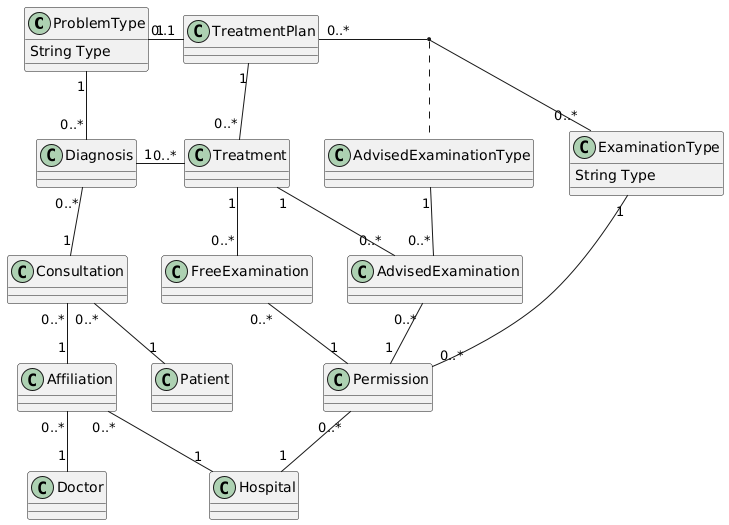

The diagram above was rendered by PlantUML. Its source (embedded in the PNG):
@startuml
class ProblemType {
    String Type
}
class TreatmentPlan {}
class AdvisedExaminationType {}
class ExaminationType {
    String Type
}
class Diagnosis {}
class Treatment {}
class AdvisedExamination{}
class Permission{}
class Consultation{}
class FreeExamination{}
class Patient{}
class Affiliation{}
class Doctor{}
class Hospital{}

ProblemType "1" - "0..1" TreatmentPlan
TreatmentPlan "0..*" - "0..*" ExaminationType
(TreatmentPlan,ExaminationType) .. AdvisedExaminationType

ProblemType "1" -- "0..*" Diagnosis
TreatmentPlan "1" -- "0..*" Treatment

Diagnosis "1" - "0..*" Treatment
Diagnosis "0..*" -- "1" Consultation
Treatment "1" - "0..*" AdvisedExamination
Treatment "1" -- "0..*" FreeExamination

AdvisedExaminationType "1" -- "0..*" AdvisedExamination

AdvisedExamination "0..*" - "1" Permission
FreeExamination "0..*" -- "1" Permission
ExaminationType "1" -- "0..*" Permission

Consultation "0..*" -- "1" Affiliation
Consultation "0..*" -- "1" Patient

Affiliation "0..*" -- "1" Doctor
Affiliation "0..*" -- "1" Hospital
Permission "0..*" -- "1" Hospital
@enduml